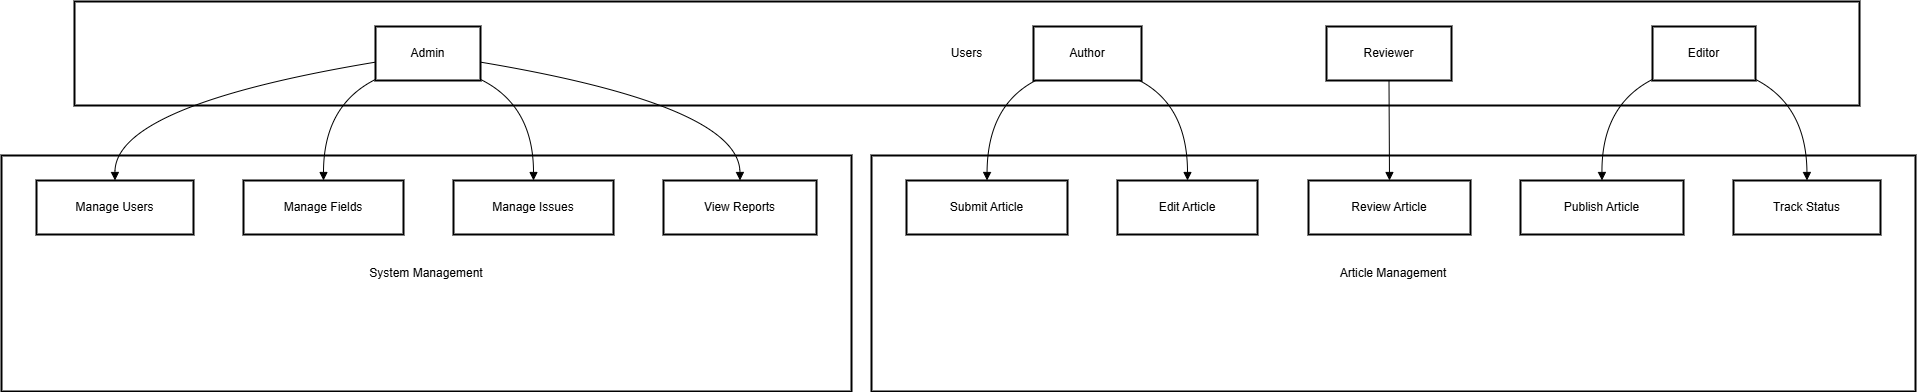

The diagram above was exported from draw.io. Its source (the exported page's mxGraphModel, read from the mxfile embedded in the PNG):
<mxGraphModel dx="2182" dy="1237" grid="1" gridSize="10" guides="1" tooltips="1" connect="1" arrows="1" fold="1" page="1" pageScale="1" pageWidth="850" pageHeight="1100" math="0" shadow="0">
  <root>
    <mxCell id="0" />
    <mxCell id="1" parent="0" />
    <mxCell id="r2caUtyPheS-0vmG6G2a-1" value="System Management" style="whiteSpace=wrap;strokeWidth=2;" vertex="1" parent="1">
      <mxGeometry x="20" y="174" width="850" height="236" as="geometry" />
    </mxCell>
    <mxCell id="r2caUtyPheS-0vmG6G2a-2" value="Article Management" style="whiteSpace=wrap;strokeWidth=2;" vertex="1" parent="1">
      <mxGeometry x="890" y="174" width="1044" height="236" as="geometry" />
    </mxCell>
    <mxCell id="r2caUtyPheS-0vmG6G2a-3" value="Users" style="whiteSpace=wrap;strokeWidth=2;" vertex="1" parent="1">
      <mxGeometry x="93" y="20" width="1785" height="104" as="geometry" />
    </mxCell>
    <mxCell id="r2caUtyPheS-0vmG6G2a-4" value="Author" style="whiteSpace=wrap;strokeWidth=2;" vertex="1" parent="1">
      <mxGeometry x="1052" y="45" width="108" height="54" as="geometry" />
    </mxCell>
    <mxCell id="r2caUtyPheS-0vmG6G2a-5" value="Reviewer" style="whiteSpace=wrap;strokeWidth=2;" vertex="1" parent="1">
      <mxGeometry x="1345" y="45" width="125" height="54" as="geometry" />
    </mxCell>
    <mxCell id="r2caUtyPheS-0vmG6G2a-6" value="Editor" style="whiteSpace=wrap;strokeWidth=2;" vertex="1" parent="1">
      <mxGeometry x="1671" y="45" width="103" height="54" as="geometry" />
    </mxCell>
    <mxCell id="r2caUtyPheS-0vmG6G2a-7" value="Admin" style="whiteSpace=wrap;strokeWidth=2;" vertex="1" parent="1">
      <mxGeometry x="394" y="45" width="105" height="54" as="geometry" />
    </mxCell>
    <mxCell id="r2caUtyPheS-0vmG6G2a-8" value="Submit Article" style="whiteSpace=wrap;strokeWidth=2;" vertex="1" parent="1">
      <mxGeometry x="925" y="199" width="161" height="54" as="geometry" />
    </mxCell>
    <mxCell id="r2caUtyPheS-0vmG6G2a-9" value="Edit Article" style="whiteSpace=wrap;strokeWidth=2;" vertex="1" parent="1">
      <mxGeometry x="1136" y="199" width="140" height="54" as="geometry" />
    </mxCell>
    <mxCell id="r2caUtyPheS-0vmG6G2a-10" value="Review Article" style="whiteSpace=wrap;strokeWidth=2;" vertex="1" parent="1">
      <mxGeometry x="1327" y="199" width="162" height="54" as="geometry" />
    </mxCell>
    <mxCell id="r2caUtyPheS-0vmG6G2a-11" value="Publish Article" style="whiteSpace=wrap;strokeWidth=2;" vertex="1" parent="1">
      <mxGeometry x="1539" y="199" width="163" height="54" as="geometry" />
    </mxCell>
    <mxCell id="r2caUtyPheS-0vmG6G2a-12" value="Track Status" style="whiteSpace=wrap;strokeWidth=2;" vertex="1" parent="1">
      <mxGeometry x="1752" y="199" width="147" height="54" as="geometry" />
    </mxCell>
    <mxCell id="r2caUtyPheS-0vmG6G2a-13" value="Manage Users" style="whiteSpace=wrap;strokeWidth=2;" vertex="1" parent="1">
      <mxGeometry x="55" y="199" width="157" height="54" as="geometry" />
    </mxCell>
    <mxCell id="r2caUtyPheS-0vmG6G2a-14" value="Manage Fields" style="whiteSpace=wrap;strokeWidth=2;" vertex="1" parent="1">
      <mxGeometry x="262" y="199" width="160" height="54" as="geometry" />
    </mxCell>
    <mxCell id="r2caUtyPheS-0vmG6G2a-15" value="Manage Issues" style="whiteSpace=wrap;strokeWidth=2;" vertex="1" parent="1">
      <mxGeometry x="472" y="199" width="160" height="54" as="geometry" />
    </mxCell>
    <mxCell id="r2caUtyPheS-0vmG6G2a-16" value="View Reports" style="whiteSpace=wrap;strokeWidth=2;" vertex="1" parent="1">
      <mxGeometry x="682" y="199" width="153" height="54" as="geometry" />
    </mxCell>
    <mxCell id="r2caUtyPheS-0vmG6G2a-17" value="" style="curved=1;startArrow=none;endArrow=block;exitX=0.02;exitY=1;entryX=0.5;entryY=0;rounded=0;" edge="1" parent="1" source="r2caUtyPheS-0vmG6G2a-4" target="r2caUtyPheS-0vmG6G2a-8">
      <mxGeometry relative="1" as="geometry">
        <Array as="points">
          <mxPoint x="1006" y="124" />
        </Array>
      </mxGeometry>
    </mxCell>
    <mxCell id="r2caUtyPheS-0vmG6G2a-18" value="" style="curved=1;startArrow=none;endArrow=block;exitX=0.98;exitY=1;entryX=0.5;entryY=0;rounded=0;" edge="1" parent="1" source="r2caUtyPheS-0vmG6G2a-4" target="r2caUtyPheS-0vmG6G2a-9">
      <mxGeometry relative="1" as="geometry">
        <Array as="points">
          <mxPoint x="1206" y="124" />
        </Array>
      </mxGeometry>
    </mxCell>
    <mxCell id="r2caUtyPheS-0vmG6G2a-19" value="" style="curved=1;startArrow=none;endArrow=block;exitX=0.5;exitY=1;entryX=0.5;entryY=0;rounded=0;" edge="1" parent="1" source="r2caUtyPheS-0vmG6G2a-5" target="r2caUtyPheS-0vmG6G2a-10">
      <mxGeometry relative="1" as="geometry">
        <Array as="points" />
      </mxGeometry>
    </mxCell>
    <mxCell id="r2caUtyPheS-0vmG6G2a-20" value="" style="curved=1;startArrow=none;endArrow=block;exitX=0;exitY=0.98;entryX=0.5;entryY=0;rounded=0;" edge="1" parent="1" source="r2caUtyPheS-0vmG6G2a-6" target="r2caUtyPheS-0vmG6G2a-11">
      <mxGeometry relative="1" as="geometry">
        <Array as="points">
          <mxPoint x="1620" y="124" />
        </Array>
      </mxGeometry>
    </mxCell>
    <mxCell id="r2caUtyPheS-0vmG6G2a-21" value="" style="curved=1;startArrow=none;endArrow=block;exitX=1;exitY=0.98;entryX=0.5;entryY=0;rounded=0;" edge="1" parent="1" source="r2caUtyPheS-0vmG6G2a-6" target="r2caUtyPheS-0vmG6G2a-12">
      <mxGeometry relative="1" as="geometry">
        <Array as="points">
          <mxPoint x="1825" y="124" />
        </Array>
      </mxGeometry>
    </mxCell>
    <mxCell id="r2caUtyPheS-0vmG6G2a-22" value="" style="curved=1;startArrow=none;endArrow=block;exitX=0;exitY=0.66;entryX=0.5;entryY=0;rounded=0;" edge="1" parent="1" source="r2caUtyPheS-0vmG6G2a-7" target="r2caUtyPheS-0vmG6G2a-13">
      <mxGeometry relative="1" as="geometry">
        <Array as="points">
          <mxPoint x="133" y="124" />
        </Array>
      </mxGeometry>
    </mxCell>
    <mxCell id="r2caUtyPheS-0vmG6G2a-23" value="" style="curved=1;startArrow=none;endArrow=block;exitX=0;exitY=0.98;entryX=0.5;entryY=0;rounded=0;" edge="1" parent="1" source="r2caUtyPheS-0vmG6G2a-7" target="r2caUtyPheS-0vmG6G2a-14">
      <mxGeometry relative="1" as="geometry">
        <Array as="points">
          <mxPoint x="342" y="124" />
        </Array>
      </mxGeometry>
    </mxCell>
    <mxCell id="r2caUtyPheS-0vmG6G2a-24" value="" style="curved=1;startArrow=none;endArrow=block;exitX=1;exitY=0.98;entryX=0.5;entryY=0;rounded=0;" edge="1" parent="1" source="r2caUtyPheS-0vmG6G2a-7" target="r2caUtyPheS-0vmG6G2a-15">
      <mxGeometry relative="1" as="geometry">
        <Array as="points">
          <mxPoint x="552" y="124" />
        </Array>
      </mxGeometry>
    </mxCell>
    <mxCell id="r2caUtyPheS-0vmG6G2a-25" value="" style="curved=1;startArrow=none;endArrow=block;exitX=1;exitY=0.66;entryX=0.5;entryY=0;rounded=0;" edge="1" parent="1" source="r2caUtyPheS-0vmG6G2a-7" target="r2caUtyPheS-0vmG6G2a-16">
      <mxGeometry relative="1" as="geometry">
        <Array as="points">
          <mxPoint x="758" y="124" />
        </Array>
      </mxGeometry>
    </mxCell>
  </root>
</mxGraphModel>